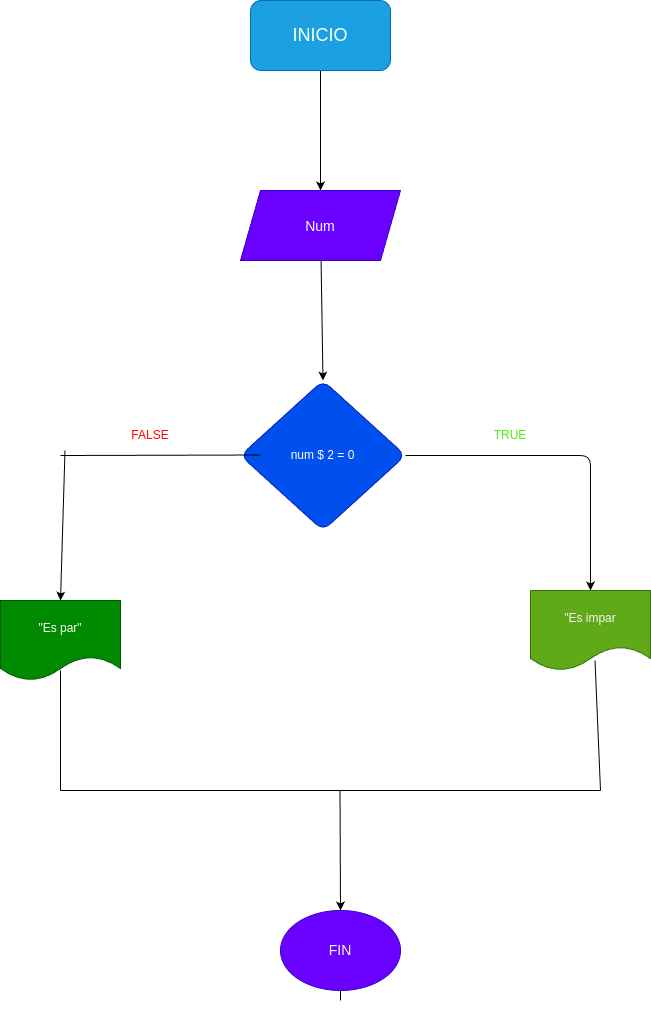

The diagram above was exported from draw.io. Its source (the exported page's mxGraphModel, read from the mxfile embedded in the PNG):
<mxGraphModel dx="772" dy="461" grid="1" gridSize="10" guides="1" tooltips="1" connect="1" arrows="1" fold="1" page="1" pageScale="1" pageWidth="827" pageHeight="1169" math="0" shadow="0">
  <root>
    <mxCell id="0" />
    <mxCell id="1" parent="0" />
    <mxCell id="4" style="edgeStyle=none;html=1;entryX=0.5;entryY=0;entryDx=0;entryDy=0;fontSize=18;" parent="1" source="5" target="9" edge="1">
      <mxGeometry relative="1" as="geometry" />
    </mxCell>
    <mxCell id="5" value="&lt;font style=&quot;font-size: 18px;&quot;&gt;INICIO&lt;/font&gt;" style="rounded=1;whiteSpace=wrap;html=1;fillColor=#1ba1e2;fontColor=#ffffff;strokeColor=#006EAF;" parent="1" vertex="1">
      <mxGeometry x="320" width="140" height="70" as="geometry" />
    </mxCell>
    <mxCell id="6" style="edgeStyle=none;html=1;fontSize=14;" parent="1" source="7" edge="1">
      <mxGeometry relative="1" as="geometry">
        <Array as="points">
          <mxPoint x="660" y="455" />
        </Array>
        <mxPoint x="660" y="590" as="targetPoint" />
      </mxGeometry>
    </mxCell>
    <mxCell id="7" value="num $ 2 = 0" style="rhombus;whiteSpace=wrap;html=1;rounded=1;fillColor=#0050ef;fontColor=#ffffff;strokeColor=#001DBC;" parent="1" vertex="1">
      <mxGeometry x="310" y="380" width="165" height="150" as="geometry" />
    </mxCell>
    <mxCell id="8" style="edgeStyle=none;html=1;entryX=0.5;entryY=0;entryDx=0;entryDy=0;fontSize=18;" parent="1" source="9" target="7" edge="1">
      <mxGeometry relative="1" as="geometry" />
    </mxCell>
    <mxCell id="9" value="&lt;span style=&quot;font-size: 14px;&quot;&gt;Num&lt;/span&gt;" style="shape=parallelogram;perimeter=parallelogramPerimeter;whiteSpace=wrap;html=1;fixedSize=1;fontSize=18;fillColor=#6a00ff;fontColor=#ffffff;strokeColor=#3700CC;" parent="1" vertex="1">
      <mxGeometry x="310" y="190" width="160" height="70" as="geometry" />
    </mxCell>
    <mxCell id="22" style="edgeStyle=none;html=1;entryX=0.5;entryY=0;entryDx=0;entryDy=0;" parent="1" target="18" edge="1">
      <mxGeometry relative="1" as="geometry">
        <mxPoint x="410" y="1000" as="sourcePoint" />
        <Array as="points">
          <mxPoint x="410" y="900" />
        </Array>
      </mxGeometry>
    </mxCell>
    <mxCell id="14" value="" style="endArrow=none;html=1;fontSize=14;" parent="1" edge="1">
      <mxGeometry width="50" height="50" relative="1" as="geometry">
        <mxPoint x="130" y="790" as="sourcePoint" />
        <mxPoint x="130" y="670" as="targetPoint" />
        <Array as="points">
          <mxPoint x="130" y="710" />
        </Array>
      </mxGeometry>
    </mxCell>
    <mxCell id="15" value="" style="endArrow=none;html=1;fontSize=14;" parent="1" edge="1">
      <mxGeometry width="50" height="50" relative="1" as="geometry">
        <mxPoint x="670" y="790" as="sourcePoint" />
        <mxPoint x="664.5" y="660" as="targetPoint" />
      </mxGeometry>
    </mxCell>
    <mxCell id="16" value="" style="endArrow=none;html=1;fontSize=14;" parent="1" edge="1">
      <mxGeometry width="50" height="50" relative="1" as="geometry">
        <mxPoint x="130" y="790" as="sourcePoint" />
        <mxPoint x="670" y="790" as="targetPoint" />
      </mxGeometry>
    </mxCell>
    <mxCell id="18" value="FIN" style="ellipse;whiteSpace=wrap;html=1;fontSize=14;fillColor=#6a00ff;fontColor=#ffffff;strokeColor=#3700CC;" parent="1" vertex="1">
      <mxGeometry x="350" y="910" width="120" height="80" as="geometry" />
    </mxCell>
    <mxCell id="19" value="" style="endArrow=none;html=1;fontSize=14;" parent="1" edge="1">
      <mxGeometry width="50" height="50" relative="1" as="geometry">
        <mxPoint x="130" y="455" as="sourcePoint" />
        <mxPoint x="330" y="454.5" as="targetPoint" />
      </mxGeometry>
    </mxCell>
    <mxCell id="20" value="" style="endArrow=classic;html=1;fontSize=14;fontColor=#FFFFFF;entryX=0.5;entryY=0;entryDx=0;entryDy=0;" parent="1" edge="1">
      <mxGeometry width="50" height="50" relative="1" as="geometry">
        <mxPoint x="134.5" y="450" as="sourcePoint" />
        <mxPoint x="130" y="600" as="targetPoint" />
      </mxGeometry>
    </mxCell>
    <mxCell id="23" value="" style="endArrow=none;html=1;" parent="1" edge="1">
      <mxGeometry width="50" height="50" relative="1" as="geometry">
        <mxPoint x="410" y="910" as="sourcePoint" />
        <mxPoint x="409.5" y="790" as="targetPoint" />
      </mxGeometry>
    </mxCell>
    <mxCell id="24" value="&lt;font color=&quot;#ff0000&quot;&gt;FALSE&lt;/font&gt;" style="text;html=1;strokeColor=none;fillColor=none;align=center;verticalAlign=middle;whiteSpace=wrap;rounded=0;fontColor=#40b120;" parent="1" vertex="1">
      <mxGeometry x="190" y="420" width="60" height="30" as="geometry" />
    </mxCell>
    <mxCell id="25" value="&lt;font color=&quot;#4bf00f&quot;&gt;TRUE&lt;/font&gt;" style="text;html=1;strokeColor=none;fillColor=none;align=center;verticalAlign=middle;whiteSpace=wrap;rounded=0;" parent="1" vertex="1">
      <mxGeometry x="550" y="420" width="60" height="30" as="geometry" />
    </mxCell>
    <mxCell id="26" value="&lt;font color=&quot;#ffffff&quot;&gt;&quot;Es par&quot;&lt;/font&gt;" style="shape=document;whiteSpace=wrap;html=1;boundedLbl=1;fontColor=#ffffff;fillColor=#008a00;strokeColor=#005700;" parent="1" vertex="1">
      <mxGeometry x="70" y="600" width="120" height="80" as="geometry" />
    </mxCell>
    <mxCell id="27" value="&lt;font color=&quot;#f5f5f5&quot;&gt;&quot;Es impar&lt;/font&gt;" style="shape=document;whiteSpace=wrap;html=1;boundedLbl=1;fontColor=#ffffff;fillColor=#60a917;strokeColor=#2D7600;" parent="1" vertex="1">
      <mxGeometry x="600" y="590" width="120" height="80" as="geometry" />
    </mxCell>
  </root>
</mxGraphModel>